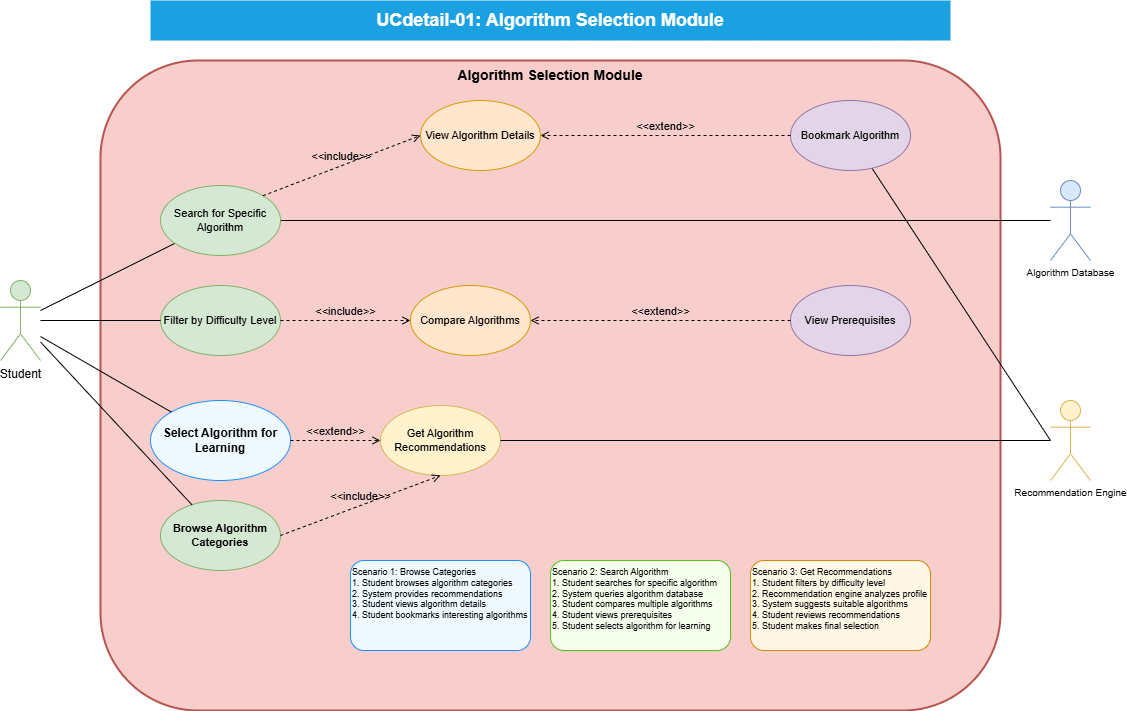

The diagram above was exported from draw.io. Its source (the exported page's mxGraphModel, read from the mxfile embedded in the PNG):
<mxGraphModel dx="526" dy="294" grid="1" gridSize="10" guides="1" tooltips="1" connect="1" arrows="1" fold="1" page="1" pageScale="1" pageWidth="1200" pageHeight="800" math="0" shadow="0">
  <root>
    <mxCell id="0" />
    <mxCell id="1" parent="0" />
    <mxCell id="title" value="UCdetail-01: Algorithm Selection Module" style="text;html=1;align=center;verticalAlign=middle;whiteSpace=wrap;rounded=0;fontSize=18;fontStyle=1;fillColor=#1ba1e2;fontColor=#ffffff" parent="1" vertex="1">
      <mxGeometry x="200" y="20" width="800" height="40" as="geometry" />
    </mxCell>
    <mxCell id="system-boundary" value="Algorithm Selection Module" style="rounded=1;whiteSpace=wrap;html=1;fontSize=14;fontStyle=1;fillColor=#f8cecc;strokeColor=#b85450;strokeWidth=2;verticalAlign=top" parent="1" vertex="1">
      <mxGeometry x="150" y="80" width="900" height="650" as="geometry" />
    </mxCell>
    <mxCell id="student" value="Student" style="shape=umlActor;verticalLabelPosition=bottom;verticalAlign=top;html=1;outlineConnect=0;fontSize=12;fillColor=#d5e8d4;strokeColor=#82b366" parent="1" vertex="1">
      <mxGeometry x="50" y="300" width="40" height="80" as="geometry" />
    </mxCell>
    <mxCell id="algorithm-db" value="Algorithm Database" style="shape=umlActor;verticalLabelPosition=bottom;verticalAlign=top;html=1;outlineConnect=0;fontSize=10;fillColor=#dae8fc;strokeColor=#6c8ebf" parent="1" vertex="1">
      <mxGeometry x="1100" y="200" width="40" height="80" as="geometry" />
    </mxCell>
    <mxCell id="recommendation-engine" value="Recommendation Engine" style="shape=umlActor;verticalLabelPosition=bottom;verticalAlign=top;html=1;outlineConnect=0;fontSize=10;fillColor=#fff2cc;strokeColor=#d6b656" parent="1" vertex="1">
      <mxGeometry x="1100" y="420" width="40" height="80" as="geometry" />
    </mxCell>
    <mxCell id="browse-categories" value="Browse Algorithm Categories" style="ellipse;whiteSpace=wrap;html=1;fontSize=11;fillColor=#d5e8d4;strokeColor=#82b366;fontStyle=1" parent="1" vertex="1">
      <mxGeometry x="210" y="520" width="120" height="70" as="geometry" />
    </mxCell>
    <mxCell id="filter-by-difficulty" value="Filter by Difficulty Level" style="ellipse;whiteSpace=wrap;html=1;fontSize=11;fillColor=#d5e8d4;strokeColor=#82b366" parent="1" vertex="1">
      <mxGeometry x="210" y="305" width="120" height="70" as="geometry" />
    </mxCell>
    <mxCell id="view-algorithm-details" value="View Algorithm Details" style="ellipse;whiteSpace=wrap;html=1;fontSize=11;fillColor=#ffe6cc;strokeColor=#d79b00" parent="1" vertex="1">
      <mxGeometry x="470" y="120" width="120" height="70" as="geometry" />
    </mxCell>
    <mxCell id="compare-algorithms" value="Compare Algorithms" style="ellipse;whiteSpace=wrap;html=1;fontSize=11;fillColor=#ffe6cc;strokeColor=#d79b00" parent="1" vertex="1">
      <mxGeometry x="460" y="305" width="120" height="70" as="geometry" />
    </mxCell>
    <mxCell id="get-recommendations" value="Get Algorithm Recommendations" style="ellipse;whiteSpace=wrap;html=1;fontSize=11;fillColor=#fff2cc;strokeColor=#d6b656" parent="1" vertex="1">
      <mxGeometry x="430" y="425" width="120" height="70" as="geometry" />
    </mxCell>
    <mxCell id="view-prerequisites" value="View Prerequisites" style="ellipse;whiteSpace=wrap;html=1;fontSize=11;fillColor=#e1d5e7;strokeColor=#9673a6" parent="1" vertex="1">
      <mxGeometry x="840" y="305" width="120" height="70" as="geometry" />
    </mxCell>
    <mxCell id="select-algorithm" value="Select Algorithm for Learning" style="ellipse;whiteSpace=wrap;html=1;fontSize=12;fillColor=#f0f9ff;strokeColor=#1890ff;fontStyle=1" parent="1" vertex="1">
      <mxGeometry x="200" y="420" width="140" height="80" as="geometry" />
    </mxCell>
    <mxCell id="student-browse" value="" style="endArrow=none;html=1;rounded=0;fontSize=12;startSize=8;endSize=8;" parent="1" source="student" target="browse-categories" edge="1">
      <mxGeometry width="50" height="50" relative="1" as="geometry">
        <mxPoint x="400" y="400" as="sourcePoint" />
        <mxPoint x="450" y="350" as="targetPoint" />
      </mxGeometry>
    </mxCell>
    <mxCell id="student-search" value="" style="endArrow=none;html=1;rounded=0;fontSize=12;startSize=8;endSize=8;" parent="1" source="student" target="search-algorithms" edge="1">
      <mxGeometry width="50" height="50" relative="1" as="geometry">
        <mxPoint x="400" y="400" as="sourcePoint" />
        <mxPoint x="450" y="350" as="targetPoint" />
      </mxGeometry>
    </mxCell>
    <mxCell id="student-select" value="" style="endArrow=none;html=1;rounded=0;fontSize=12;startSize=8;endSize=8;exitX=1;exitY=0.7;" parent="1" source="student" target="select-algorithm" edge="1">
      <mxGeometry width="50" height="50" relative="1" as="geometry">
        <mxPoint x="400" y="400" as="sourcePoint" />
        <mxPoint x="450" y="350" as="targetPoint" />
      </mxGeometry>
    </mxCell>
    <mxCell id="db-connection" value="" style="endArrow=none;html=1;rounded=0;fontSize=12;startSize=8;endSize=8;exitX=0;exitY=0.5;" parent="1" source="algorithm-db" target="search-algorithms" edge="1">
      <mxGeometry width="50" height="50" relative="1" as="geometry">
        <mxPoint x="400" y="400" as="sourcePoint" />
        <mxPoint x="450" y="350" as="targetPoint" />
      </mxGeometry>
    </mxCell>
    <mxCell id="scenario-browse" value="Scenario 1: Browse Categories&#10;1. Student browses algorithm categories&#10;2. System provides recommendations&#10;3. Student views algorithm details&#10;4. Student bookmarks interesting algorithms" style="rounded=1;whiteSpace=wrap;html=1;fontSize=9;align=left;verticalAlign=top;fillColor=#f0f9ff;strokeColor=#1890ff" parent="1" vertex="1">
      <mxGeometry x="400" y="580" width="180" height="90" as="geometry" />
    </mxCell>
    <mxCell id="scenario-search" value="Scenario 2: Search Algorithm&#10;1. Student searches for specific algorithm&#10;2. System queries algorithm database&#10;3. Student compares multiple algorithms&#10;4. Student views prerequisites&#10;5. Student selects algorithm for learning" style="rounded=1;whiteSpace=wrap;html=1;fontSize=9;align=left;verticalAlign=top;fillColor=#f6ffed;strokeColor=#52c41a" parent="1" vertex="1">
      <mxGeometry x="600" y="580" width="180" height="90" as="geometry" />
    </mxCell>
    <mxCell id="scenario-recommend" value="Scenario 3: Get Recommendations&#10;1. Student filters by difficulty level&#10;2. Recommendation engine analyzes profile&#10;3. System suggests suitable algorithms&#10;4. Student reviews recommendations&#10;5. Student makes final selection" style="rounded=1;whiteSpace=wrap;html=1;fontSize=9;align=left;verticalAlign=top;fillColor=#fff7e6;strokeColor=#d48806" parent="1" vertex="1">
      <mxGeometry x="800" y="580" width="180" height="90" as="geometry" />
    </mxCell>
    <mxCell id="3" value="" style="endArrow=none;html=1;rounded=0;fontSize=12;startSize=8;endSize=8;exitX=0;exitY=0.5;" parent="1" source="recommendation-engine" target="bookmark-algorithm" edge="1">
      <mxGeometry width="50" height="50" relative="1" as="geometry">
        <mxPoint x="1100" y="440" as="sourcePoint" />
        <mxPoint x="397" y="297" as="targetPoint" />
      </mxGeometry>
    </mxCell>
    <mxCell id="bookmark-algorithm" value="Bookmark Algorithm" style="ellipse;whiteSpace=wrap;html=1;fontSize=11;fillColor=#e1d5e7;strokeColor=#9673a6" parent="1" vertex="1">
      <mxGeometry x="840" y="120" width="120" height="70" as="geometry" />
    </mxCell>
    <mxCell id="5" value="" style="endArrow=none;html=1;rounded=0;fontSize=12;startSize=8;endSize=8;exitX=1;exitY=0.5;exitDx=0;exitDy=0;" parent="1" source="get-recommendations" target="recommendation-engine" edge="1">
      <mxGeometry width="50" height="50" relative="1" as="geometry">
        <mxPoint x="540" y="417.23" as="sourcePoint" />
        <mxPoint x="769.1729114885795" y="462.7614722960857" as="targetPoint" />
      </mxGeometry>
    </mxCell>
    <mxCell id="6" value="" style="endArrow=none;html=1;rounded=0;fontSize=12;startSize=8;endSize=8;entryX=0;entryY=0.5;entryDx=0;entryDy=0;" parent="1" source="student" target="filter-by-difficulty" edge="1">
      <mxGeometry width="50" height="50" relative="1" as="geometry">
        <mxPoint x="530" y="450" as="sourcePoint" />
        <mxPoint x="1110" y="450" as="targetPoint" />
      </mxGeometry>
    </mxCell>
    <mxCell id="search-algorithms" value="Search for Specific Algorithm" style="ellipse;whiteSpace=wrap;html=1;fontSize=11;fillColor=#d5e8d4;strokeColor=#82b366" parent="1" vertex="1">
      <mxGeometry x="210" y="205" width="120" height="70" as="geometry" />
    </mxCell>
    <mxCell id="14" value="&amp;lt;&amp;lt;include&amp;gt;&amp;gt;" style="html=1;verticalAlign=bottom;labelBackgroundColor=none;endArrow=open;endFill=0;dashed=1;exitX=1;exitY=0;exitDx=0;exitDy=0;entryX=0;entryY=0.5;entryDx=0;entryDy=0;" parent="1" source="search-algorithms" target="view-algorithm-details" edge="1">
      <mxGeometry width="160" relative="1" as="geometry">
        <mxPoint x="390" y="200" as="sourcePoint" />
        <mxPoint x="550" y="200" as="targetPoint" />
      </mxGeometry>
    </mxCell>
    <mxCell id="15" value="&amp;lt;&amp;lt;include&amp;gt;&amp;gt;" style="html=1;verticalAlign=bottom;labelBackgroundColor=none;endArrow=open;endFill=0;dashed=1;exitX=1;exitY=0.5;exitDx=0;exitDy=0;entryX=0;entryY=0.5;entryDx=0;entryDy=0;" parent="1" source="filter-by-difficulty" target="compare-algorithms" edge="1">
      <mxGeometry width="160" relative="1" as="geometry">
        <mxPoint x="323" y="226" as="sourcePoint" />
        <mxPoint x="480" y="165" as="targetPoint" />
      </mxGeometry>
    </mxCell>
    <mxCell id="16" value="&amp;lt;&amp;lt;include&amp;gt;&amp;gt;" style="html=1;verticalAlign=bottom;labelBackgroundColor=none;endArrow=open;endFill=0;dashed=1;exitX=1;exitY=0.5;exitDx=0;exitDy=0;entryX=0.5;entryY=1;entryDx=0;entryDy=0;" parent="1" source="browse-categories" target="get-recommendations" edge="1">
      <mxGeometry width="160" relative="1" as="geometry">
        <mxPoint x="410" y="240" as="sourcePoint" />
        <mxPoint x="570" y="240" as="targetPoint" />
      </mxGeometry>
    </mxCell>
    <mxCell id="17" value="&amp;lt;&amp;lt;extend&amp;gt;&amp;gt;" style="html=1;verticalAlign=bottom;labelBackgroundColor=none;endArrow=open;endFill=0;dashed=1;entryX=1;entryY=0.5;entryDx=0;entryDy=0;exitX=0;exitY=0.5;exitDx=0;exitDy=0;" parent="1" source="bookmark-algorithm" target="view-algorithm-details" edge="1">
      <mxGeometry width="160" relative="1" as="geometry">
        <mxPoint x="570" y="240" as="sourcePoint" />
        <mxPoint x="730" y="240" as="targetPoint" />
      </mxGeometry>
    </mxCell>
    <mxCell id="18" value="&amp;lt;&amp;lt;extend&amp;gt;&amp;gt;" style="html=1;verticalAlign=bottom;labelBackgroundColor=none;endArrow=open;endFill=0;dashed=1;entryX=1;entryY=0.5;entryDx=0;entryDy=0;exitX=0;exitY=0.5;exitDx=0;exitDy=0;" parent="1" source="view-prerequisites" target="compare-algorithms" edge="1">
      <mxGeometry width="160" relative="1" as="geometry">
        <mxPoint x="850" y="165" as="sourcePoint" />
        <mxPoint x="600" y="165" as="targetPoint" />
      </mxGeometry>
    </mxCell>
    <mxCell id="19" value="&amp;lt;&amp;lt;extend&amp;gt;&amp;gt;" style="html=1;verticalAlign=bottom;labelBackgroundColor=none;endArrow=open;endFill=0;dashed=1;entryX=0;entryY=0.5;entryDx=0;entryDy=0;exitX=1;exitY=0.5;exitDx=0;exitDy=0;" parent="1" source="select-algorithm" target="get-recommendations" edge="1">
      <mxGeometry width="160" relative="1" as="geometry">
        <mxPoint x="850" y="305" as="sourcePoint" />
        <mxPoint x="600" y="305" as="targetPoint" />
      </mxGeometry>
    </mxCell>
  </root>
</mxGraphModel>